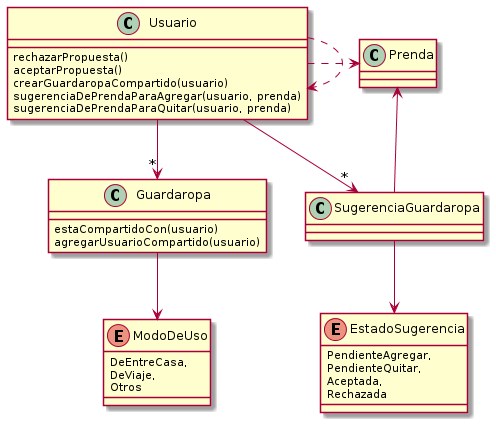

The diagram above was rendered by PlantUML. Its source (embedded in the PNG):
@startuml



'Estructura

class Guardaropa{
        estaCompartidoCon(usuario)
        agregarUsuarioCompartido(usuario)
}

class Usuario{
        rechazarPropuesta()
        aceptarPropuesta()
        crearGuardaropaCompartido(usuario)
        sugerenciaDePrendaParaAgregar(usuario, prenda)
        sugerenciaDePrendaParaQuitar(usuario, prenda)
}

class SugerenciaGuardaropa{
}

Enum EstadoSugerencia{
        PendienteAgregar,
        PendienteQuitar,
        Aceptada,
        Rechazada
}

Enum ModoDeUso{
        DeEntreCasa,
        DeViaje,
        Otros
}

'Relaciones
Usuario -d->"*" Guardaropa
Usuario -d->"*" SugerenciaGuardaropa
Usuario .r.> Prenda
Usuario .r.> Usuario

SugerenciaGuardaropa -d-> EstadoSugerencia
SugerenciaGuardaropa -u-> Prenda

Guardaropa -d-> ModoDeUso
@enduml